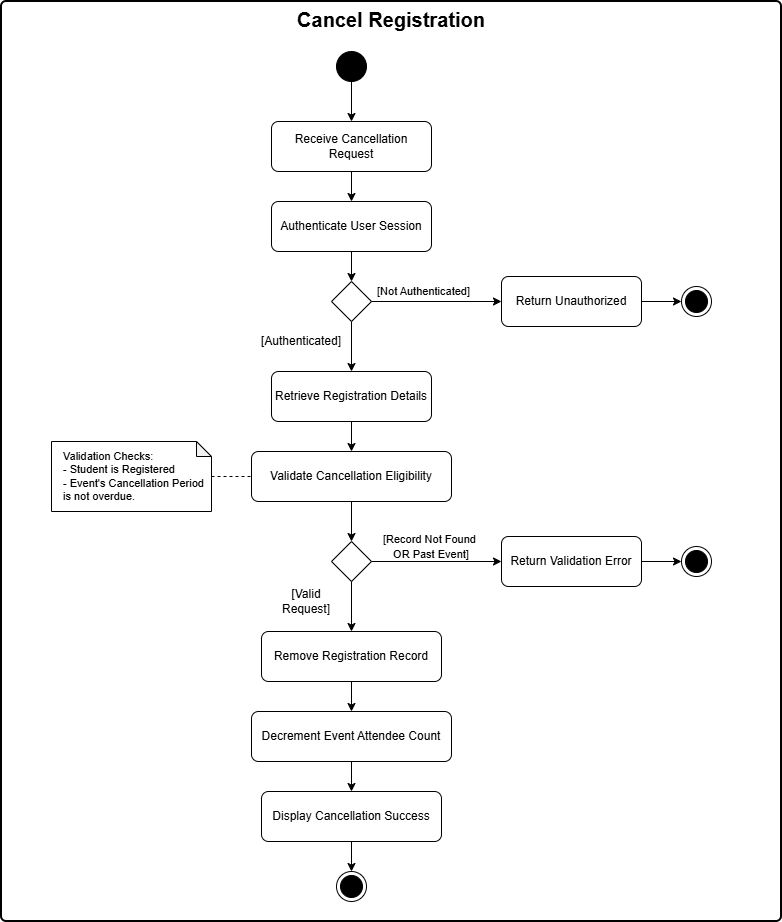

The diagram above was exported from draw.io. Its source (the exported page's mxGraphModel, read from the mxfile embedded in the PNG):
<mxGraphModel dx="2276" dy="811" grid="1" gridSize="10" guides="1" tooltips="1" connect="1" arrows="1" fold="1" page="1" pageScale="1" pageWidth="850" pageHeight="1100" math="0" shadow="0">
  <root>
    <mxCell id="0" />
    <mxCell id="1" parent="0" />
    <mxCell id="container" parent="1" style="rounded=1;whiteSpace=wrap;html=1;absoluteArcSize=1;arcSize=10;strokeWidth=2;verticalAlign=top;fontSize=20;fontStyle=1;fillColor=#ffffff;" value="Cancel Registration" vertex="1">
      <mxGeometry height="920" width="780" y="40" as="geometry" />
    </mxCell>
    <mxCell id="start" parent="1" style="ellipse;whiteSpace=wrap;html=1;aspect=fixed;fillColor=#000000;strokeColor=#000000;" value="" vertex="1">
      <mxGeometry height="30" width="30" x="335" y="90" as="geometry" />
    </mxCell>
    <mxCell id="act1" parent="1" style="rounded=1;whiteSpace=wrap;html=1;absoluteArcSize=1;arcSize=14;strokeWidth=1;fontSize=12;" value="Receive Cancellation Request" vertex="1">
      <mxGeometry height="50" width="160" x="270" y="160" as="geometry" />
    </mxCell>
    <mxCell id="edge1" edge="1" parent="1" source="start" style="edgeStyle=orthogonalEdgeStyle;rounded=0;orthogonalLoop=1;jettySize=auto;html=1;entryX=0.5;entryY=0;entryDx=0;entryDy=0;" target="act1">
      <mxGeometry relative="1" as="geometry" />
    </mxCell>
    <mxCell id="act2" parent="1" style="rounded=1;whiteSpace=wrap;html=1;absoluteArcSize=1;arcSize=14;strokeWidth=1;fontSize=12;" value="Authenticate User Session" vertex="1">
      <mxGeometry height="50" width="160" x="270" y="240" as="geometry" />
    </mxCell>
    <mxCell id="edge2" edge="1" parent="1" source="act1" style="edgeStyle=orthogonalEdgeStyle;rounded=0;orthogonalLoop=1;jettySize=auto;html=1;" target="act2">
      <mxGeometry relative="1" as="geometry" />
    </mxCell>
    <mxCell id="dec1" parent="1" style="rhombus;whiteSpace=wrap;html=1;strokeWidth=1;" value="" vertex="1">
      <mxGeometry height="40" width="40" x="330" y="320" as="geometry" />
    </mxCell>
    <mxCell id="edge3" edge="1" parent="1" source="act2" style="edgeStyle=orthogonalEdgeStyle;rounded=0;orthogonalLoop=1;jettySize=auto;html=1;" target="dec1">
      <mxGeometry relative="1" as="geometry" />
    </mxCell>
    <mxCell id="act_auth_fail" parent="1" style="rounded=1;whiteSpace=wrap;html=1;absoluteArcSize=1;arcSize=14;strokeWidth=1;fontSize=12;" value="Return Unauthorized" vertex="1">
      <mxGeometry height="50" width="140" x="500" y="315" as="geometry" />
    </mxCell>
    <mxCell id="end_auth_fail" parent="1" style="ellipse;html=1;shape=endState;fillColor=#000000;strokeColor=#000000;" value="" vertex="1">
      <mxGeometry height="30" width="30" x="680" y="325" as="geometry" />
    </mxCell>
    <mxCell id="edge4" edge="1" parent="1" source="dec1" style="edgeStyle=orthogonalEdgeStyle;rounded=0;orthogonalLoop=1;jettySize=auto;html=1;entryX=0;entryY=0.5;entryDx=0;entryDy=0;labelBackgroundColor=none;" target="act_auth_fail" value="[Not Authenticated]">
      <mxGeometry relative="1" x="-0.2" y="10" as="geometry">
        <mxPoint as="offset" />
      </mxGeometry>
    </mxCell>
    <mxCell id="edge5" edge="1" parent="1" source="act_auth_fail" style="edgeStyle=orthogonalEdgeStyle;rounded=0;orthogonalLoop=1;jettySize=auto;html=1;" target="end_auth_fail">
      <mxGeometry relative="1" as="geometry" />
    </mxCell>
    <mxCell id="act3" parent="1" style="rounded=1;whiteSpace=wrap;html=1;absoluteArcSize=1;arcSize=14;strokeWidth=1;fontSize=12;" value="Retrieve Registration Details" vertex="1">
      <mxGeometry height="50" width="160" x="270" y="410" as="geometry" />
    </mxCell>
    <mxCell id="edge6" edge="1" parent="1" source="dec1" style="edgeStyle=orthogonalEdgeStyle;rounded=0;orthogonalLoop=1;jettySize=auto;html=1;entryX=0.5;entryY=0;entryDx=0;entryDy=0;labelBackgroundColor=none;" target="act3" value="">
      <mxGeometry relative="1" x="-0.5" y="10" as="geometry">
        <mxPoint as="offset" />
      </mxGeometry>
    </mxCell>
    <mxCell id="act4" parent="1" style="rounded=1;whiteSpace=wrap;html=1;absoluteArcSize=1;arcSize=14;strokeWidth=1;fontSize=12;" value="Validate Cancellation Eligibility" vertex="1">
      <mxGeometry height="50" width="200" x="250" y="490" as="geometry" />
    </mxCell>
    <mxCell id="note1" parent="1" style="shape=note;whiteSpace=wrap;html=1;backgroundOutline=1;darkOpacity=0.05;size=15;align=left;spacingLeft=10;fontSize=11;" value="Validation Checks:&lt;br&gt;- Student is Registered&lt;br&gt;- Event's Cancellation Period is not overdue.&amp;nbsp;" vertex="1">
      <mxGeometry height="70" width="160" x="50" y="480" as="geometry" />
    </mxCell>
    <mxCell id="note_edge" edge="1" parent="1" source="note1" style="endArrow=none;dashed=1;html=1;entryX=0;entryY=0.5;entryDx=0;entryDy=0;exitX=1;exitY=0.5;exitDx=0;exitDy=0;exitPerimeter=0;" target="act4">
      <mxGeometry relative="1" as="geometry" />
    </mxCell>
    <mxCell id="edge7" edge="1" parent="1" source="act3" style="edgeStyle=orthogonalEdgeStyle;rounded=0;orthogonalLoop=1;jettySize=auto;html=1;" target="act4">
      <mxGeometry relative="1" as="geometry" />
    </mxCell>
    <mxCell id="dec2" parent="1" style="rhombus;whiteSpace=wrap;html=1;strokeWidth=1;" value="" vertex="1">
      <mxGeometry height="40" width="40" x="330" y="580" as="geometry" />
    </mxCell>
    <mxCell id="edge8" edge="1" parent="1" source="act4" style="edgeStyle=orthogonalEdgeStyle;rounded=0;orthogonalLoop=1;jettySize=auto;html=1;" target="dec2">
      <mxGeometry relative="1" as="geometry" />
    </mxCell>
    <mxCell id="act_val_fail" parent="1" style="rounded=1;whiteSpace=wrap;html=1;absoluteArcSize=1;arcSize=14;strokeWidth=1;fontSize=12;" value="Return Validation Error" vertex="1">
      <mxGeometry height="50" width="140" x="500" y="575" as="geometry" />
    </mxCell>
    <mxCell id="end_val_fail" parent="1" style="ellipse;html=1;shape=endState;fillColor=#000000;strokeColor=#000000;" value="" vertex="1">
      <mxGeometry height="30" width="30" x="680" y="585" as="geometry" />
    </mxCell>
    <mxCell id="edge9" edge="1" parent="1" source="dec2" style="edgeStyle=orthogonalEdgeStyle;rounded=0;orthogonalLoop=1;jettySize=auto;html=1;entryX=0;entryY=0.5;entryDx=0;entryDy=0;labelBackgroundColor=none;" target="act_val_fail" value="">
      <mxGeometry relative="1" x="-0.15" y="10" as="geometry">
        <mxPoint as="offset" />
      </mxGeometry>
    </mxCell>
    <mxCell id="edge10" edge="1" parent="1" source="act_val_fail" style="edgeStyle=orthogonalEdgeStyle;rounded=0;orthogonalLoop=1;jettySize=auto;html=1;" target="end_val_fail">
      <mxGeometry relative="1" as="geometry" />
    </mxCell>
    <mxCell id="act5" parent="1" style="rounded=1;whiteSpace=wrap;html=1;absoluteArcSize=1;arcSize=14;strokeWidth=1;fontSize=12;" value="Remove Registration Record" vertex="1">
      <mxGeometry height="50" width="180" x="260" y="670" as="geometry" />
    </mxCell>
    <mxCell id="edge11" edge="1" parent="1" source="dec2" style="edgeStyle=orthogonalEdgeStyle;rounded=0;orthogonalLoop=1;jettySize=auto;html=1;entryX=0.5;entryY=0;entryDx=0;entryDy=0;labelBackgroundColor=none;" target="act5" value="">
      <mxGeometry relative="1" x="-0.4" y="10" as="geometry">
        <mxPoint as="offset" />
      </mxGeometry>
    </mxCell>
    <mxCell id="act6" parent="1" style="rounded=1;whiteSpace=wrap;html=1;absoluteArcSize=1;arcSize=14;strokeWidth=1;fontSize=12;" value="Decrement Event Attendee Count" vertex="1">
      <mxGeometry height="50" width="200" x="250" y="750" as="geometry" />
    </mxCell>
    <mxCell id="edge12" edge="1" parent="1" source="act5" style="edgeStyle=orthogonalEdgeStyle;rounded=0;orthogonalLoop=1;jettySize=auto;html=1;" target="act6">
      <mxGeometry relative="1" as="geometry" />
    </mxCell>
    <mxCell id="act7" parent="1" style="rounded=1;whiteSpace=wrap;html=1;absoluteArcSize=1;arcSize=14;strokeWidth=1;fontSize=12;" value="Display Cancellation Success" vertex="1">
      <mxGeometry height="50" width="180" x="260" y="830" as="geometry" />
    </mxCell>
    <mxCell id="edge13" edge="1" parent="1" source="act6" style="edgeStyle=orthogonalEdgeStyle;rounded=0;orthogonalLoop=1;jettySize=auto;html=1;" target="act7">
      <mxGeometry relative="1" as="geometry" />
    </mxCell>
    <mxCell id="end_final" parent="1" style="ellipse;html=1;shape=endState;fillColor=#000000;strokeColor=#000000;" value="" vertex="1">
      <mxGeometry height="30" width="30" x="335" y="910" as="geometry" />
    </mxCell>
    <mxCell id="edge14" edge="1" parent="1" source="act7" style="edgeStyle=orthogonalEdgeStyle;rounded=0;orthogonalLoop=1;jettySize=auto;html=1;" target="end_final">
      <mxGeometry relative="1" as="geometry" />
    </mxCell>
    <mxCell id="DQoTOHplP6PW8g9WJLQw-3" parent="1" style="text;html=1;whiteSpace=wrap;strokeColor=none;fillColor=none;align=center;verticalAlign=middle;rounded=0;" value="&lt;span style=&quot;font-size: 11px; text-wrap-mode: nowrap;&quot;&gt;[Record Not Found&amp;nbsp;&lt;/span&gt;&lt;div&gt;&lt;span style=&quot;font-size: 11px; text-wrap-mode: nowrap;&quot;&gt;OR Past Event]&lt;/span&gt;&lt;/div&gt;" vertex="1">
      <mxGeometry height="30" width="60" x="400" y="570" as="geometry" />
    </mxCell>
    <mxCell id="DQoTOHplP6PW8g9WJLQw-4" parent="1" style="text;html=1;whiteSpace=wrap;strokeColor=none;fillColor=none;align=center;verticalAlign=middle;rounded=0;" value="[Authenticated]" vertex="1">
      <mxGeometry height="30" width="60" x="270" y="365" as="geometry" />
    </mxCell>
    <mxCell id="DQoTOHplP6PW8g9WJLQw-5" parent="1" style="text;html=1;whiteSpace=wrap;strokeColor=none;fillColor=none;align=center;verticalAlign=middle;rounded=0;" value="[Valid Request]" vertex="1">
      <mxGeometry height="30" width="60" x="275" y="625" as="geometry" />
    </mxCell>
  </root>
</mxGraphModel>